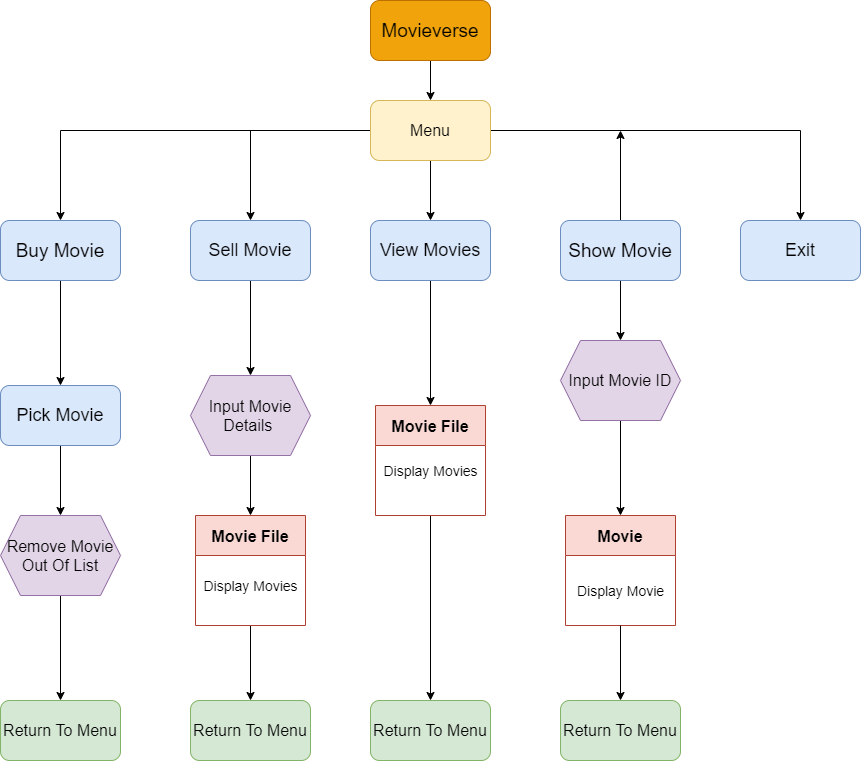

The diagram above was exported from draw.io. Its source (the exported page's mxGraphModel, read from the mxfile embedded in the PNG):
<mxGraphModel dx="1283" dy="934" grid="1" gridSize="10" guides="1" tooltips="1" connect="1" arrows="1" fold="1" page="1" pageScale="1" pageWidth="827" pageHeight="1169" math="0" shadow="0">
  <root>
    <mxCell id="WIyWlLk6GJQsqaUBKTNV-0" />
    <mxCell id="WIyWlLk6GJQsqaUBKTNV-1" parent="WIyWlLk6GJQsqaUBKTNV-0" />
    <mxCell id="EW2vTWjxJffvL6zZg1fw-9" style="edgeStyle=orthogonalEdgeStyle;rounded=0;orthogonalLoop=1;jettySize=auto;html=1;entryX=0.5;entryY=0;entryDx=0;entryDy=0;fontSize=16;" parent="WIyWlLk6GJQsqaUBKTNV-1" source="V9ubtNlxs2H39HkxAjWa-1" target="EW2vTWjxJffvL6zZg1fw-8" edge="1">
      <mxGeometry relative="1" as="geometry" />
    </mxCell>
    <mxCell id="V9ubtNlxs2H39HkxAjWa-1" value="&lt;font style=&quot;font-size: 19px&quot; color=&quot;#000000&quot;&gt;Movieverse&lt;/font&gt;" style="rounded=1;whiteSpace=wrap;html=1;fillColor=#f0a30a;strokeColor=#BD7000;fontColor=#ffffff;" parent="WIyWlLk6GJQsqaUBKTNV-1" vertex="1">
      <mxGeometry x="440" y="30" width="120" height="60" as="geometry" />
    </mxCell>
    <mxCell id="EW2vTWjxJffvL6zZg1fw-0" style="edgeStyle=orthogonalEdgeStyle;rounded=0;orthogonalLoop=1;jettySize=auto;html=1;entryX=0.5;entryY=0;entryDx=0;entryDy=0;" parent="WIyWlLk6GJQsqaUBKTNV-1" source="V9ubtNlxs2H39HkxAjWa-2" edge="1" target="EW2vTWjxJffvL6zZg1fw-4">
      <mxGeometry relative="1" as="geometry">
        <mxPoint x="130" y="390" as="targetPoint" />
      </mxGeometry>
    </mxCell>
    <mxCell id="V9ubtNlxs2H39HkxAjWa-2" value="&lt;font style=&quot;font-size: 19px&quot; color=&quot;#000000&quot;&gt;Buy Movie&lt;/font&gt;" style="rounded=1;whiteSpace=wrap;html=1;fillColor=#dae8fc;strokeColor=#6c8ebf;" parent="WIyWlLk6GJQsqaUBKTNV-1" vertex="1">
      <mxGeometry x="70" y="250" width="120" height="60" as="geometry" />
    </mxCell>
    <mxCell id="V9ubtNlxs2H39HkxAjWa-3" value="&lt;font style=&quot;font-size: 18px&quot; color=&quot;#000000&quot;&gt;Exit&lt;/font&gt;" style="rounded=1;whiteSpace=wrap;html=1;fillColor=#dae8fc;strokeColor=#6c8ebf;" parent="WIyWlLk6GJQsqaUBKTNV-1" vertex="1">
      <mxGeometry x="810" y="250" width="120" height="60" as="geometry" />
    </mxCell>
    <mxCell id="EW2vTWjxJffvL6zZg1fw-28" style="edgeStyle=orthogonalEdgeStyle;rounded=0;orthogonalLoop=1;jettySize=auto;html=1;fontSize=16;" parent="WIyWlLk6GJQsqaUBKTNV-1" source="V9ubtNlxs2H39HkxAjWa-4" target="EW2vTWjxJffvL6zZg1fw-26" edge="1">
      <mxGeometry relative="1" as="geometry" />
    </mxCell>
    <mxCell id="V9ubtNlxs2H39HkxAjWa-4" value="&lt;font style=&quot;font-size: 18px&quot; color=&quot;#000000&quot;&gt;View Movies&lt;/font&gt;" style="rounded=1;whiteSpace=wrap;html=1;fillColor=#dae8fc;strokeColor=#6c8ebf;" parent="WIyWlLk6GJQsqaUBKTNV-1" vertex="1">
      <mxGeometry x="440" y="250" width="120" height="60" as="geometry" />
    </mxCell>
    <mxCell id="EW2vTWjxJffvL6zZg1fw-23" style="edgeStyle=orthogonalEdgeStyle;rounded=0;orthogonalLoop=1;jettySize=auto;html=1;fontSize=16;" parent="WIyWlLk6GJQsqaUBKTNV-1" source="V9ubtNlxs2H39HkxAjWa-5" target="EW2vTWjxJffvL6zZg1fw-19" edge="1">
      <mxGeometry relative="1" as="geometry" />
    </mxCell>
    <mxCell id="V9ubtNlxs2H39HkxAjWa-5" value="&lt;font style=&quot;font-size: 18px&quot; color=&quot;#000000&quot;&gt;Sell Movie&lt;/font&gt;" style="rounded=1;whiteSpace=wrap;html=1;fillColor=#dae8fc;strokeColor=#6c8ebf;" parent="WIyWlLk6GJQsqaUBKTNV-1" vertex="1">
      <mxGeometry x="260" y="250" width="120" height="60" as="geometry" />
    </mxCell>
    <mxCell id="EW2vTWjxJffvL6zZg1fw-5" style="edgeStyle=orthogonalEdgeStyle;rounded=0;orthogonalLoop=1;jettySize=auto;html=1;fontSize=16;entryX=0.5;entryY=0;entryDx=0;entryDy=0;" parent="WIyWlLk6GJQsqaUBKTNV-1" source="EW2vTWjxJffvL6zZg1fw-4" target="EW2vTWjxJffvL6zZg1fw-16" edge="1">
      <mxGeometry relative="1" as="geometry">
        <mxPoint x="130" y="700" as="targetPoint" />
      </mxGeometry>
    </mxCell>
    <mxCell id="EW2vTWjxJffvL6zZg1fw-4" value="&lt;font style=&quot;font-size: 18px&quot;&gt;Pick Movie&lt;/font&gt;" style="rounded=1;whiteSpace=wrap;html=1;fillColor=#dae8fc;strokeColor=#6c8ebf;" parent="WIyWlLk6GJQsqaUBKTNV-1" vertex="1">
      <mxGeometry x="70" y="415" width="120" height="60" as="geometry" />
    </mxCell>
    <mxCell id="EW2vTWjxJffvL6zZg1fw-10" style="edgeStyle=orthogonalEdgeStyle;rounded=0;orthogonalLoop=1;jettySize=auto;html=1;fontSize=16;" parent="WIyWlLk6GJQsqaUBKTNV-1" source="EW2vTWjxJffvL6zZg1fw-8" target="V9ubtNlxs2H39HkxAjWa-2" edge="1">
      <mxGeometry relative="1" as="geometry" />
    </mxCell>
    <mxCell id="EW2vTWjxJffvL6zZg1fw-11" style="edgeStyle=orthogonalEdgeStyle;rounded=0;orthogonalLoop=1;jettySize=auto;html=1;entryX=0.5;entryY=0;entryDx=0;entryDy=0;fontSize=16;" parent="WIyWlLk6GJQsqaUBKTNV-1" source="EW2vTWjxJffvL6zZg1fw-8" target="V9ubtNlxs2H39HkxAjWa-5" edge="1">
      <mxGeometry relative="1" as="geometry" />
    </mxCell>
    <mxCell id="EW2vTWjxJffvL6zZg1fw-12" style="edgeStyle=orthogonalEdgeStyle;rounded=0;orthogonalLoop=1;jettySize=auto;html=1;fontSize=16;" parent="WIyWlLk6GJQsqaUBKTNV-1" source="EW2vTWjxJffvL6zZg1fw-8" target="V9ubtNlxs2H39HkxAjWa-4" edge="1">
      <mxGeometry relative="1" as="geometry" />
    </mxCell>
    <mxCell id="EW2vTWjxJffvL6zZg1fw-13" style="edgeStyle=orthogonalEdgeStyle;rounded=0;orthogonalLoop=1;jettySize=auto;html=1;fontSize=16;" parent="WIyWlLk6GJQsqaUBKTNV-1" source="EW2vTWjxJffvL6zZg1fw-8" target="V9ubtNlxs2H39HkxAjWa-3" edge="1">
      <mxGeometry relative="1" as="geometry" />
    </mxCell>
    <mxCell id="EW2vTWjxJffvL6zZg1fw-8" value="Menu" style="rounded=1;whiteSpace=wrap;html=1;fontSize=16;fillColor=#fff2cc;strokeColor=#d6b656;" parent="WIyWlLk6GJQsqaUBKTNV-1" vertex="1">
      <mxGeometry x="440" y="130" width="120" height="60" as="geometry" />
    </mxCell>
    <mxCell id="EW2vTWjxJffvL6zZg1fw-17" style="edgeStyle=orthogonalEdgeStyle;rounded=0;orthogonalLoop=1;jettySize=auto;html=1;fontSize=16;" parent="WIyWlLk6GJQsqaUBKTNV-1" source="EW2vTWjxJffvL6zZg1fw-16" target="EW2vTWjxJffvL6zZg1fw-18" edge="1">
      <mxGeometry relative="1" as="geometry">
        <mxPoint x="130" y="860" as="targetPoint" />
      </mxGeometry>
    </mxCell>
    <mxCell id="EW2vTWjxJffvL6zZg1fw-16" value="Remove Movie Out Of List" style="shape=hexagon;perimeter=hexagonPerimeter2;whiteSpace=wrap;html=1;fixedSize=1;fontSize=16;fillColor=#e1d5e7;strokeColor=#9673a6;" parent="WIyWlLk6GJQsqaUBKTNV-1" vertex="1">
      <mxGeometry x="70" y="545" width="120" height="80" as="geometry" />
    </mxCell>
    <mxCell id="EW2vTWjxJffvL6zZg1fw-18" value="&lt;font style=&quot;font-size: 16px&quot;&gt;Return To Menu&lt;/font&gt;" style="rounded=1;whiteSpace=wrap;html=1;fillColor=#d5e8d4;strokeColor=#82b366;" parent="WIyWlLk6GJQsqaUBKTNV-1" vertex="1">
      <mxGeometry x="70" y="730" width="120" height="60" as="geometry" />
    </mxCell>
    <mxCell id="EW2vTWjxJffvL6zZg1fw-20" style="edgeStyle=orthogonalEdgeStyle;rounded=0;orthogonalLoop=1;jettySize=auto;html=1;fontSize=16;entryX=0.5;entryY=0;entryDx=0;entryDy=0;" parent="WIyWlLk6GJQsqaUBKTNV-1" source="EW2vTWjxJffvL6zZg1fw-19" target="EW2vTWjxJffvL6zZg1fw-21" edge="1">
      <mxGeometry relative="1" as="geometry">
        <mxPoint x="320" y="560" as="targetPoint" />
      </mxGeometry>
    </mxCell>
    <mxCell id="EW2vTWjxJffvL6zZg1fw-19" value="Input Movie Details&amp;nbsp;" style="shape=hexagon;perimeter=hexagonPerimeter2;whiteSpace=wrap;html=1;fixedSize=1;fontSize=16;fillColor=#e1d5e7;strokeColor=#9673a6;" parent="WIyWlLk6GJQsqaUBKTNV-1" vertex="1">
      <mxGeometry x="260" y="405" width="120" height="80" as="geometry" />
    </mxCell>
    <mxCell id="EW2vTWjxJffvL6zZg1fw-24" style="edgeStyle=orthogonalEdgeStyle;rounded=0;orthogonalLoop=1;jettySize=auto;html=1;fontSize=16;entryX=0.5;entryY=0;entryDx=0;entryDy=0;" parent="WIyWlLk6GJQsqaUBKTNV-1" source="EW2vTWjxJffvL6zZg1fw-21" target="EW2vTWjxJffvL6zZg1fw-25" edge="1">
      <mxGeometry relative="1" as="geometry">
        <mxPoint x="320" y="770" as="targetPoint" />
      </mxGeometry>
    </mxCell>
    <mxCell id="EW2vTWjxJffvL6zZg1fw-21" value="Movie File" style="swimlane;startSize=40;fontSize=16;fillColor=#fad9d5;strokeColor=#ae4132;" parent="WIyWlLk6GJQsqaUBKTNV-1" vertex="1">
      <mxGeometry x="265" y="545" width="110" height="110" as="geometry">
        <mxRectangle x="75" y="390" width="90" height="40" as="alternateBounds" />
      </mxGeometry>
    </mxCell>
    <mxCell id="EW2vTWjxJffvL6zZg1fw-22" value="&lt;font style=&quot;font-size: 14px&quot;&gt;Display Movies&lt;/font&gt;" style="text;html=1;align=center;verticalAlign=middle;resizable=0;points=[];autosize=1;fontSize=16;" parent="EW2vTWjxJffvL6zZg1fw-21" vertex="1">
      <mxGeometry y="55" width="110" height="30" as="geometry" />
    </mxCell>
    <mxCell id="EW2vTWjxJffvL6zZg1fw-25" value="&lt;font style=&quot;font-size: 16px&quot;&gt;Return To Menu&lt;/font&gt;" style="rounded=1;whiteSpace=wrap;html=1;fillColor=#d5e8d4;strokeColor=#82b366;" parent="WIyWlLk6GJQsqaUBKTNV-1" vertex="1">
      <mxGeometry x="260" y="730" width="120" height="60" as="geometry" />
    </mxCell>
    <mxCell id="MzrTbnFp7fy_7b1iaA-a-2" style="edgeStyle=orthogonalEdgeStyle;rounded=0;orthogonalLoop=1;jettySize=auto;html=1;" edge="1" parent="WIyWlLk6GJQsqaUBKTNV-1" source="EW2vTWjxJffvL6zZg1fw-26" target="MzrTbnFp7fy_7b1iaA-a-1">
      <mxGeometry relative="1" as="geometry" />
    </mxCell>
    <mxCell id="EW2vTWjxJffvL6zZg1fw-26" value="Movie File" style="swimlane;startSize=40;fontSize=16;fillColor=#fad9d5;strokeColor=#ae4132;" parent="WIyWlLk6GJQsqaUBKTNV-1" vertex="1">
      <mxGeometry x="445" y="435" width="110" height="110" as="geometry">
        <mxRectangle x="75" y="390" width="90" height="40" as="alternateBounds" />
      </mxGeometry>
    </mxCell>
    <mxCell id="EW2vTWjxJffvL6zZg1fw-27" value="&lt;font style=&quot;font-size: 14px&quot;&gt;Display Movies&lt;/font&gt;" style="text;html=1;align=center;verticalAlign=middle;resizable=0;points=[];autosize=1;fontSize=16;" parent="EW2vTWjxJffvL6zZg1fw-26" vertex="1">
      <mxGeometry y="50" width="110" height="30" as="geometry" />
    </mxCell>
    <mxCell id="MzrTbnFp7fy_7b1iaA-a-0" style="edgeStyle=orthogonalEdgeStyle;rounded=0;orthogonalLoop=1;jettySize=auto;html=1;" edge="1" parent="WIyWlLk6GJQsqaUBKTNV-1" source="EW2vTWjxJffvL6zZg1fw-30">
      <mxGeometry relative="1" as="geometry">
        <mxPoint x="690" y="160" as="targetPoint" />
      </mxGeometry>
    </mxCell>
    <mxCell id="MzrTbnFp7fy_7b1iaA-a-4" style="edgeStyle=orthogonalEdgeStyle;rounded=0;orthogonalLoop=1;jettySize=auto;html=1;" edge="1" parent="WIyWlLk6GJQsqaUBKTNV-1" source="EW2vTWjxJffvL6zZg1fw-30" target="MzrTbnFp7fy_7b1iaA-a-3">
      <mxGeometry relative="1" as="geometry" />
    </mxCell>
    <mxCell id="EW2vTWjxJffvL6zZg1fw-30" value="&lt;font color=&quot;#000000&quot; style=&quot;font-size: 19px&quot;&gt;Show Movie&lt;/font&gt;" style="rounded=1;whiteSpace=wrap;html=1;fontSize=16;fillColor=#dae8fc;strokeColor=#6c8ebf;" parent="WIyWlLk6GJQsqaUBKTNV-1" vertex="1">
      <mxGeometry x="630" y="250" width="120" height="60" as="geometry" />
    </mxCell>
    <mxCell id="EW2vTWjxJffvL6zZg1fw-37" value="Movie" style="swimlane;startSize=40;fontSize=16;fillColor=#fad9d5;strokeColor=#ae4132;" parent="WIyWlLk6GJQsqaUBKTNV-1" vertex="1">
      <mxGeometry x="635" y="545" width="110" height="110" as="geometry">
        <mxRectangle x="75" y="390" width="90" height="40" as="alternateBounds" />
      </mxGeometry>
    </mxCell>
    <mxCell id="EW2vTWjxJffvL6zZg1fw-38" value="&lt;font style=&quot;font-size: 14px&quot;&gt;Display Movie&lt;/font&gt;" style="text;html=1;align=center;verticalAlign=middle;resizable=0;points=[];autosize=1;fontSize=16;" parent="EW2vTWjxJffvL6zZg1fw-37" vertex="1">
      <mxGeometry x="5" y="60" width="100" height="30" as="geometry" />
    </mxCell>
    <mxCell id="EW2vTWjxJffvL6zZg1fw-40" value="&lt;font style=&quot;font-size: 16px&quot;&gt;Return To Menu&lt;/font&gt;" style="rounded=1;whiteSpace=wrap;html=1;fillColor=#d5e8d4;strokeColor=#82b366;" parent="WIyWlLk6GJQsqaUBKTNV-1" vertex="1">
      <mxGeometry x="630" y="730" width="120" height="60" as="geometry" />
    </mxCell>
    <mxCell id="EW2vTWjxJffvL6zZg1fw-41" style="edgeStyle=orthogonalEdgeStyle;rounded=0;orthogonalLoop=1;jettySize=auto;html=1;fontSize=16;exitX=0.5;exitY=1;exitDx=0;exitDy=0;" parent="WIyWlLk6GJQsqaUBKTNV-1" source="EW2vTWjxJffvL6zZg1fw-37" target="EW2vTWjxJffvL6zZg1fw-40" edge="1">
      <mxGeometry relative="1" as="geometry">
        <mxPoint x="740" y="790" as="sourcePoint" />
      </mxGeometry>
    </mxCell>
    <mxCell id="MzrTbnFp7fy_7b1iaA-a-1" value="&lt;font style=&quot;font-size: 16px&quot;&gt;Return To Menu&lt;/font&gt;" style="rounded=1;whiteSpace=wrap;html=1;fillColor=#d5e8d4;strokeColor=#82b366;" vertex="1" parent="WIyWlLk6GJQsqaUBKTNV-1">
      <mxGeometry x="440" y="730" width="120" height="60" as="geometry" />
    </mxCell>
    <mxCell id="MzrTbnFp7fy_7b1iaA-a-5" style="edgeStyle=orthogonalEdgeStyle;rounded=0;orthogonalLoop=1;jettySize=auto;html=1;entryX=0.5;entryY=0;entryDx=0;entryDy=0;" edge="1" parent="WIyWlLk6GJQsqaUBKTNV-1" source="MzrTbnFp7fy_7b1iaA-a-3" target="EW2vTWjxJffvL6zZg1fw-37">
      <mxGeometry relative="1" as="geometry" />
    </mxCell>
    <mxCell id="MzrTbnFp7fy_7b1iaA-a-3" value="Input Movie ID" style="shape=hexagon;perimeter=hexagonPerimeter2;whiteSpace=wrap;html=1;fixedSize=1;fontSize=16;fillColor=#e1d5e7;strokeColor=#9673a6;" vertex="1" parent="WIyWlLk6GJQsqaUBKTNV-1">
      <mxGeometry x="630" y="370" width="120" height="80" as="geometry" />
    </mxCell>
  </root>
</mxGraphModel>